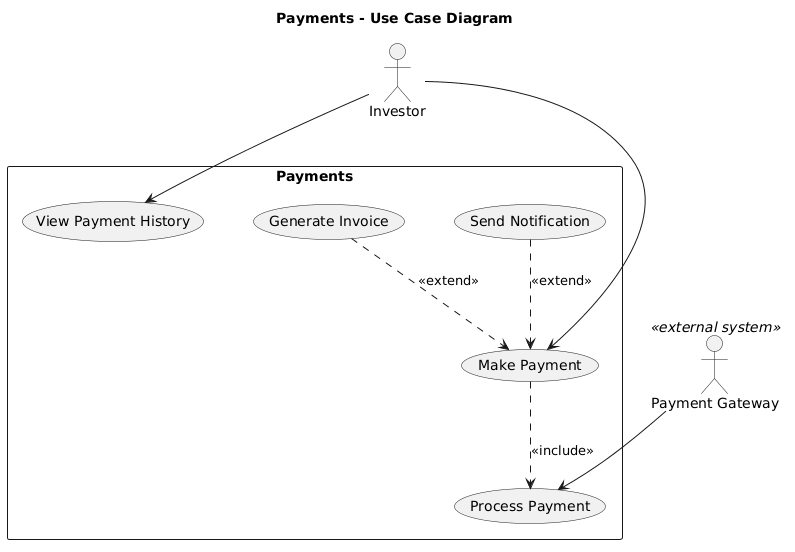

The diagram above was rendered by PlantUML. Its source (embedded in the PNG):
@startuml
title Payments - Use Case Diagram
top to bottom direction
skinparam nodesep 50
skinparam ranksep 60
skinparam shadowing false

actor Investor
actor "Payment Gateway" as PG <<external system>>

rectangle "Payments" {
  usecase "Make Payment" as UC18
  usecase "Process Payment" as UC19
  usecase "View Payment History" as UC20
  usecase "Generate Invoice" as UC21
  usecase "Send Notification" as UC25
}

Investor --> UC18
Investor --> UC20
PG --> UC19

UC18 ..> UC19 : <<include>>
UC21 ..> UC18 : <<extend>>
UC25 ..> UC18 : <<extend>>
@enduml